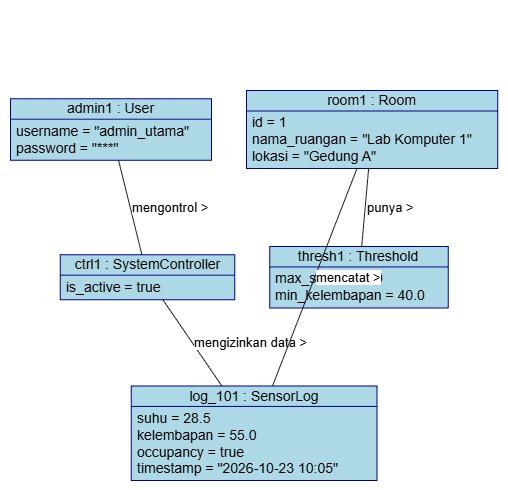

The diagram above was exported from draw.io. Its source (the exported page's mxGraphModel, read from the mxfile embedded in the PNG):
<mxGraphModel dx="1174" dy="781" grid="1" gridSize="10" guides="1" tooltips="1" connect="1" arrows="1" fold="1" page="1" pageScale="1" pageWidth="850" pageHeight="1100" math="0" shadow="0">
  <root>
    <mxCell id="0" />
    <mxCell id="1" parent="0" />
    <UserObject label="" plantUmlData="{&#10;  &quot;data&quot;: &quot;@startuml\nskinparam object {\n  BackgroundColor LightBlue\n  BorderColor DarkBlue\n}\n\nobject \&quot;admin1 : User\&quot; as admin1 {\n  username = \&quot;admin_utama\&quot;\n  password = \&quot;***\&quot;\n}\n\nobject \&quot;ctrl1 : SystemController\&quot; as ctrl1 {\n  is_active = true\n}\n\nobject \&quot;room1 : Room\&quot; as room1 {\n  id = 1\n  nama_ruangan = \&quot;Lab Komputer 1\&quot;\n  lokasi = \&quot;Gedung A\&quot;\n}\n\nobject \&quot;thresh1 : Threshold\&quot; as thresh1 {\n  max_suhu = 30.0\n  min_kelembapan = 40.0\n}\n\nobject \&quot;log_101 : SensorLog\&quot; as log1 {\n  suhu = 28.5\n  kelembapan = 55.0\n  occupancy = true\n  timestamp = \&quot;2026-10-23 10:05\&quot;\n}\n\nadmin1 -- ctrl1 : mengontrol &gt;\nctrl1 -- log1 : mengizinkan data &gt;\nroom1 -- thresh1 : punya &gt;\nroom1 -- log1 : mencatat &gt;\n@enduml&quot;,&#10;  &quot;config&quot;: null&#10;}" id="dWM8nKJyv49CqE8i9thw-1">
      <mxCell connectable="0" parent="1" style="group;transparentBounds=1;editIcon=1;lockedGroup=0;groupPadding=90 10 10 10;" vertex="1">
        <mxGeometry as="geometry" />
      </mxCell>
    </UserObject>
    <UserObject label="admin1 : User" plantUmlId="obj_0" plantUmlBaseStyle="swimlane;collapsible=0;startSize=20.49;rounded=0;whiteSpace=wrap;fontStyle=0;fontSize=14;align=center;fillColor=#ADD8E6;swimlaneFillColor=#ADD8E6;strokeColor=#00008B;" plantUmlBaseValue="admin1 : User" id="dWM8nKJyv49CqE8i9thw-2">
      <mxCell parent="dWM8nKJyv49CqE8i9thw-1" style="swimlane;collapsible=0;startSize=20.49;rounded=0;whiteSpace=wrap;fontStyle=0;fontSize=14;align=center;fillColor=#ADD8E6;swimlaneFillColor=#ADD8E6;strokeColor=#00008B;" vertex="1">
        <mxGeometry height="61.47" width="200.8973" x="181" y="198.245" as="geometry" />
      </mxCell>
    </UserObject>
    <UserObject label="username = &quot;admin_utama&quot;&#10;password = &quot;***&quot;" plantUmlId="oattr_1" plantUmlBaseStyle="text;align=left;verticalAlign=top;spacingLeft=4;spacingTop=-3;whiteSpace=wrap;fontSize=14;fillColor=none;strokeColor=none;" plantUmlBaseValue="username = &quot;admin_utama&quot;&#10;password = &quot;***&quot;" id="dWM8nKJyv49CqE8i9thw-3">
      <mxCell parent="dWM8nKJyv49CqE8i9thw-2" style="text;align=left;verticalAlign=top;spacingLeft=4;spacingTop=-3;whiteSpace=wrap;fontSize=14;fillColor=none;strokeColor=none;" vertex="1">
        <mxGeometry height="40.980000000000004" width="200.8973" y="20.49" as="geometry" />
      </mxCell>
    </UserObject>
    <UserObject label="ctrl1 : SystemController" plantUmlId="obj_2" plantUmlBaseStyle="swimlane;collapsible=0;startSize=20.49;rounded=0;whiteSpace=wrap;fontStyle=0;fontSize=14;align=center;fillColor=#ADD8E6;swimlaneFillColor=#ADD8E6;strokeColor=#00008B;" plantUmlBaseValue="ctrl1 : SystemController" id="dWM8nKJyv49CqE8i9thw-4">
      <mxCell parent="dWM8nKJyv49CqE8i9thw-1" style="swimlane;collapsible=0;startSize=20.49;rounded=0;whiteSpace=wrap;fontStyle=0;fontSize=14;align=center;fillColor=#ADD8E6;swimlaneFillColor=#ADD8E6;strokeColor=#00008B;" vertex="1">
        <mxGeometry height="44.98" width="174.5828" x="230.65425000000002" y="354.205" as="geometry" />
      </mxCell>
    </UserObject>
    <UserObject label="is_active = true" plantUmlId="oattr_3" plantUmlBaseStyle="text;align=left;verticalAlign=top;spacingLeft=4;spacingTop=-3;whiteSpace=wrap;fontSize=14;fillColor=none;strokeColor=none;" plantUmlBaseValue="is_active = true" id="dWM8nKJyv49CqE8i9thw-5">
      <mxCell parent="dWM8nKJyv49CqE8i9thw-4" style="text;align=left;verticalAlign=top;spacingLeft=4;spacingTop=-3;whiteSpace=wrap;fontSize=14;fillColor=none;strokeColor=none;" vertex="1">
        <mxGeometry height="24.49" width="174.5828" y="20.49" as="geometry" />
      </mxCell>
    </UserObject>
    <UserObject label="room1 : Room" plantUmlId="obj_4" plantUmlBaseStyle="swimlane;collapsible=0;startSize=20.49;rounded=0;whiteSpace=wrap;fontStyle=0;fontSize=14;align=center;fillColor=#ADD8E6;swimlaneFillColor=#ADD8E6;strokeColor=#00008B;" plantUmlBaseValue="room1 : Room" id="dWM8nKJyv49CqE8i9thw-6">
      <mxCell parent="dWM8nKJyv49CqE8i9thw-1" style="swimlane;collapsible=0;startSize=20.49;rounded=0;whiteSpace=wrap;fontStyle=0;fontSize=14;align=center;fillColor=#ADD8E6;swimlaneFillColor=#ADD8E6;strokeColor=#00008B;" vertex="1">
        <mxGeometry height="77.96" width="251.4489" x="416.8973" y="190" as="geometry" />
      </mxCell>
    </UserObject>
    <UserObject label="id = 1&#10;nama_ruangan = &quot;Lab Komputer 1&quot;&#10;lokasi = &quot;Gedung A&quot;" plantUmlId="oattr_5" plantUmlBaseStyle="text;align=left;verticalAlign=top;spacingLeft=4;spacingTop=-3;whiteSpace=wrap;fontSize=14;fillColor=none;strokeColor=none;" plantUmlBaseValue="id = 1&#10;nama_ruangan = &quot;Lab Komputer 1&quot;&#10;lokasi = &quot;Gedung A&quot;" id="dWM8nKJyv49CqE8i9thw-7">
      <mxCell parent="dWM8nKJyv49CqE8i9thw-6" style="text;align=left;verticalAlign=top;spacingLeft=4;spacingTop=-3;whiteSpace=wrap;fontSize=14;fillColor=none;strokeColor=none;" vertex="1">
        <mxGeometry height="57.47" width="251.4489" y="20.49" as="geometry" />
      </mxCell>
    </UserObject>
    <UserObject label="thresh1 : Threshold" plantUmlId="obj_6" plantUmlBaseStyle="swimlane;collapsible=0;startSize=20.49;rounded=0;whiteSpace=wrap;fontStyle=0;fontSize=14;align=center;fillColor=#ADD8E6;swimlaneFillColor=#ADD8E6;strokeColor=#00008B;" plantUmlBaseValue="thresh1 : Threshold" id="dWM8nKJyv49CqE8i9thw-8">
      <mxCell parent="dWM8nKJyv49CqE8i9thw-1" style="swimlane;collapsible=0;startSize=20.49;rounded=0;whiteSpace=wrap;fontStyle=0;fontSize=14;align=center;fillColor=#ADD8E6;swimlaneFillColor=#ADD8E6;strokeColor=#00008B;" vertex="1">
        <mxGeometry height="61.47" width="178.45489999999995" x="440.23705" y="345.96" as="geometry" />
      </mxCell>
    </UserObject>
    <UserObject label="max_suhu = 30.0&#10;min_kelembapan = 40.0" plantUmlId="oattr_7" plantUmlBaseStyle="text;align=left;verticalAlign=top;spacingLeft=4;spacingTop=-3;whiteSpace=wrap;fontSize=14;fillColor=none;strokeColor=none;" plantUmlBaseValue="max_suhu = 30.0&#10;min_kelembapan = 40.0" id="dWM8nKJyv49CqE8i9thw-9">
      <mxCell parent="dWM8nKJyv49CqE8i9thw-8" style="text;align=left;verticalAlign=top;spacingLeft=4;spacingTop=-3;whiteSpace=wrap;fontSize=14;fillColor=none;strokeColor=none;" vertex="1">
        <mxGeometry height="40.980000000000004" width="178.45489999999995" y="20.49" as="geometry" />
      </mxCell>
    </UserObject>
    <UserObject label="log_101 : SensorLog" plantUmlId="obj_8" plantUmlBaseStyle="swimlane;collapsible=0;startSize=20.49;rounded=0;whiteSpace=wrap;fontStyle=0;fontSize=14;align=center;fillColor=#ADD8E6;swimlaneFillColor=#ADD8E6;strokeColor=#00008B;" plantUmlBaseValue="log_101 : SensorLog" id="dWM8nKJyv49CqE8i9thw-10">
      <mxCell parent="dWM8nKJyv49CqE8i9thw-1" style="swimlane;collapsible=0;startSize=20.49;rounded=0;whiteSpace=wrap;fontStyle=0;fontSize=14;align=center;fillColor=#ADD8E6;swimlaneFillColor=#ADD8E6;strokeColor=#00008B;" vertex="1">
        <mxGeometry height="94.44999999999999" width="245.87739999999988" x="301.73440000000005" y="485.42999999999995" as="geometry" />
      </mxCell>
    </UserObject>
    <UserObject label="suhu = 28.5&#10;kelembapan = 55.0&#10;occupancy = true&#10;timestamp = &quot;2026-10-23 10:05&quot;" plantUmlId="oattr_9" plantUmlBaseStyle="text;align=left;verticalAlign=top;spacingLeft=4;spacingTop=-3;whiteSpace=wrap;fontSize=14;fillColor=none;strokeColor=none;" plantUmlBaseValue="suhu = 28.5&#10;kelembapan = 55.0&#10;occupancy = true&#10;timestamp = &quot;2026-10-23 10:05&quot;" id="dWM8nKJyv49CqE8i9thw-11">
      <mxCell parent="dWM8nKJyv49CqE8i9thw-10" style="text;align=left;verticalAlign=top;spacingLeft=4;spacingTop=-3;whiteSpace=wrap;fontSize=14;fillColor=none;strokeColor=none;" vertex="1">
        <mxGeometry height="73.96" width="245.87739999999988" y="20.49" as="geometry" />
      </mxCell>
    </UserObject>
    <UserObject label="mengontrol &amp;gt;" plantUmlId="l_10" plantUmlBaseStyle="endArrow=none;strokeColor=#181818;fontColor=#000000;fontSize=13;html=1;rounded=0;labelPosition=right;align=left;curved=0;endSize=6;sourcePerimeterSpacing=0;targetPerimeterSpacing=0;" plantUmlBaseValue="mengontrol &amp;gt;" id="dWM8nKJyv49CqE8i9thw-12">
      <mxCell edge="1" parent="dWM8nKJyv49CqE8i9thw-1" source="dWM8nKJyv49CqE8i9thw-2" style="endArrow=none;strokeColor=#181818;fontColor=#000000;fontSize=13;html=1;rounded=0;labelPosition=right;align=left;curved=0;endSize=6;sourcePerimeterSpacing=0;targetPerimeterSpacing=0;" target="dWM8nKJyv49CqE8i9thw-4">
        <mxGeometry relative="1" as="geometry" />
      </mxCell>
    </UserObject>
    <UserObject label="mengizinkan data &amp;gt;" plantUmlId="l_11" plantUmlBaseStyle="endArrow=none;strokeColor=#181818;fontColor=#000000;fontSize=13;html=1;rounded=0;labelPosition=right;align=left;curved=0;endSize=6;sourcePerimeterSpacing=0;targetPerimeterSpacing=0;" plantUmlBaseValue="mengizinkan data &amp;gt;" id="dWM8nKJyv49CqE8i9thw-13">
      <mxCell edge="1" parent="dWM8nKJyv49CqE8i9thw-1" source="dWM8nKJyv49CqE8i9thw-4" style="endArrow=none;strokeColor=#181818;fontColor=#000000;fontSize=13;html=1;rounded=0;labelPosition=right;align=left;curved=0;endSize=6;sourcePerimeterSpacing=0;targetPerimeterSpacing=0;" target="dWM8nKJyv49CqE8i9thw-10">
        <mxGeometry relative="1" as="geometry" />
      </mxCell>
    </UserObject>
    <UserObject label="punya &amp;gt;" plantUmlId="l_12" plantUmlBaseStyle="endArrow=none;strokeColor=#181818;fontColor=#000000;fontSize=13;html=1;rounded=0;labelPosition=right;align=left;curved=0;endSize=6;sourcePerimeterSpacing=0;targetPerimeterSpacing=0;" plantUmlBaseValue="punya &amp;gt;" id="dWM8nKJyv49CqE8i9thw-14">
      <mxCell edge="1" parent="dWM8nKJyv49CqE8i9thw-1" source="dWM8nKJyv49CqE8i9thw-6" style="endArrow=none;strokeColor=#181818;fontColor=#000000;fontSize=13;html=1;rounded=0;labelPosition=right;align=left;curved=0;endSize=6;sourcePerimeterSpacing=0;targetPerimeterSpacing=0;" target="dWM8nKJyv49CqE8i9thw-8">
        <mxGeometry relative="1" as="geometry" />
      </mxCell>
    </UserObject>
    <UserObject label="mencatat &amp;gt;" plantUmlId="l_13" plantUmlBaseStyle="endArrow=none;strokeColor=#181818;fontColor=#000000;fontSize=13;html=1;rounded=0;labelPosition=right;align=left;curved=0;endSize=6;sourcePerimeterSpacing=0;targetPerimeterSpacing=0;" plantUmlBaseValue="mencatat &amp;gt;" id="dWM8nKJyv49CqE8i9thw-15">
      <mxCell edge="1" parent="dWM8nKJyv49CqE8i9thw-1" source="dWM8nKJyv49CqE8i9thw-6" style="endArrow=none;strokeColor=#181818;fontColor=#000000;fontSize=13;html=1;rounded=0;labelPosition=right;align=left;curved=0;endSize=6;sourcePerimeterSpacing=0;targetPerimeterSpacing=0;" target="dWM8nKJyv49CqE8i9thw-10">
        <mxGeometry relative="1" as="geometry" />
      </mxCell>
    </UserObject>
  </root>
</mxGraphModel>